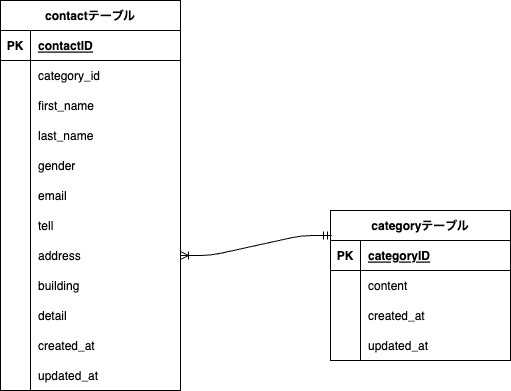

The diagram above was exported from draw.io. Its source (the exported page's mxGraphModel, read from the mxfile embedded in the PNG):
<mxGraphModel dx="582" dy="246" grid="1" gridSize="10" guides="1" tooltips="1" connect="1" arrows="0" fold="1" page="1" pageScale="1" pageWidth="1169" pageHeight="827" math="0" shadow="0">
  <root>
    <mxCell id="0" />
    <mxCell id="1" parent="0" />
    <mxCell id="2" value="contactテーブル" style="shape=table;startSize=30;container=1;collapsible=1;childLayout=tableLayout;fixedRows=1;rowLines=0;fontStyle=1;align=center;resizeLast=1;" parent="1" vertex="1">
      <mxGeometry x="50" y="85" width="180" height="390" as="geometry" />
    </mxCell>
    <mxCell id="3" value="" style="shape=tableRow;horizontal=0;startSize=0;swimlaneHead=0;swimlaneBody=0;fillColor=none;collapsible=0;dropTarget=0;points=[[0,0.5],[1,0.5]];portConstraint=eastwest;top=0;left=0;right=0;bottom=1;" parent="2" vertex="1">
      <mxGeometry y="30" width="180" height="30" as="geometry" />
    </mxCell>
    <mxCell id="4" value="PK" style="shape=partialRectangle;connectable=0;fillColor=none;top=0;left=0;bottom=0;right=0;fontStyle=1;overflow=hidden;" parent="3" vertex="1">
      <mxGeometry width="30" height="30" as="geometry">
        <mxRectangle width="30" height="30" as="alternateBounds" />
      </mxGeometry>
    </mxCell>
    <mxCell id="5" value="contactID" style="shape=partialRectangle;connectable=0;fillColor=none;top=0;left=0;bottom=0;right=0;align=left;spacingLeft=6;fontStyle=5;overflow=hidden;" parent="3" vertex="1">
      <mxGeometry x="30" width="150" height="30" as="geometry">
        <mxRectangle width="150" height="30" as="alternateBounds" />
      </mxGeometry>
    </mxCell>
    <mxCell id="6" value="" style="shape=tableRow;horizontal=0;startSize=0;swimlaneHead=0;swimlaneBody=0;fillColor=none;collapsible=0;dropTarget=0;points=[[0,0.5],[1,0.5]];portConstraint=eastwest;top=0;left=0;right=0;bottom=0;" parent="2" vertex="1">
      <mxGeometry y="60" width="180" height="30" as="geometry" />
    </mxCell>
    <mxCell id="7" value="" style="shape=partialRectangle;connectable=0;fillColor=none;top=0;left=0;bottom=0;right=0;editable=1;overflow=hidden;" parent="6" vertex="1">
      <mxGeometry width="30" height="30" as="geometry">
        <mxRectangle width="30" height="30" as="alternateBounds" />
      </mxGeometry>
    </mxCell>
    <mxCell id="8" value="category_id" style="shape=partialRectangle;connectable=0;fillColor=none;top=0;left=0;bottom=0;right=0;align=left;spacingLeft=6;overflow=hidden;" parent="6" vertex="1">
      <mxGeometry x="30" width="150" height="30" as="geometry">
        <mxRectangle width="150" height="30" as="alternateBounds" />
      </mxGeometry>
    </mxCell>
    <mxCell id="9" value="" style="shape=tableRow;horizontal=0;startSize=0;swimlaneHead=0;swimlaneBody=0;fillColor=none;collapsible=0;dropTarget=0;points=[[0,0.5],[1,0.5]];portConstraint=eastwest;top=0;left=0;right=0;bottom=0;" parent="2" vertex="1">
      <mxGeometry y="90" width="180" height="30" as="geometry" />
    </mxCell>
    <mxCell id="10" value="" style="shape=partialRectangle;connectable=0;fillColor=none;top=0;left=0;bottom=0;right=0;editable=1;overflow=hidden;" parent="9" vertex="1">
      <mxGeometry width="30" height="30" as="geometry">
        <mxRectangle width="30" height="30" as="alternateBounds" />
      </mxGeometry>
    </mxCell>
    <mxCell id="11" value="first_name" style="shape=partialRectangle;connectable=0;fillColor=none;top=0;left=0;bottom=0;right=0;align=left;spacingLeft=6;overflow=hidden;" parent="9" vertex="1">
      <mxGeometry x="30" width="150" height="30" as="geometry">
        <mxRectangle width="150" height="30" as="alternateBounds" />
      </mxGeometry>
    </mxCell>
    <mxCell id="54" style="shape=tableRow;horizontal=0;startSize=0;swimlaneHead=0;swimlaneBody=0;fillColor=none;collapsible=0;dropTarget=0;points=[[0,0.5],[1,0.5]];portConstraint=eastwest;top=0;left=0;right=0;bottom=0;" vertex="1" parent="2">
      <mxGeometry y="120" width="180" height="30" as="geometry" />
    </mxCell>
    <mxCell id="55" style="shape=partialRectangle;connectable=0;fillColor=none;top=0;left=0;bottom=0;right=0;editable=1;overflow=hidden;" vertex="1" parent="54">
      <mxGeometry width="30" height="30" as="geometry">
        <mxRectangle width="30" height="30" as="alternateBounds" />
      </mxGeometry>
    </mxCell>
    <mxCell id="56" value="last_name" style="shape=partialRectangle;connectable=0;fillColor=none;top=0;left=0;bottom=0;right=0;align=left;spacingLeft=6;overflow=hidden;" vertex="1" parent="54">
      <mxGeometry x="30" width="150" height="30" as="geometry">
        <mxRectangle width="150" height="30" as="alternateBounds" />
      </mxGeometry>
    </mxCell>
    <mxCell id="12" value="" style="shape=tableRow;horizontal=0;startSize=0;swimlaneHead=0;swimlaneBody=0;fillColor=none;collapsible=0;dropTarget=0;points=[[0,0.5],[1,0.5]];portConstraint=eastwest;top=0;left=0;right=0;bottom=0;" parent="2" vertex="1">
      <mxGeometry y="150" width="180" height="30" as="geometry" />
    </mxCell>
    <mxCell id="13" value="" style="shape=partialRectangle;connectable=0;fillColor=none;top=0;left=0;bottom=0;right=0;editable=1;overflow=hidden;" parent="12" vertex="1">
      <mxGeometry width="30" height="30" as="geometry">
        <mxRectangle width="30" height="30" as="alternateBounds" />
      </mxGeometry>
    </mxCell>
    <mxCell id="14" value="gender" style="shape=partialRectangle;connectable=0;fillColor=none;top=0;left=0;bottom=0;right=0;align=left;spacingLeft=6;overflow=hidden;" parent="12" vertex="1">
      <mxGeometry x="30" width="150" height="30" as="geometry">
        <mxRectangle width="150" height="30" as="alternateBounds" />
      </mxGeometry>
    </mxCell>
    <mxCell id="15" style="shape=tableRow;horizontal=0;startSize=0;swimlaneHead=0;swimlaneBody=0;fillColor=none;collapsible=0;dropTarget=0;points=[[0,0.5],[1,0.5]];portConstraint=eastwest;top=0;left=0;right=0;bottom=0;" parent="2" vertex="1">
      <mxGeometry y="180" width="180" height="30" as="geometry" />
    </mxCell>
    <mxCell id="16" style="shape=partialRectangle;connectable=0;fillColor=none;top=0;left=0;bottom=0;right=0;editable=1;overflow=hidden;" parent="15" vertex="1">
      <mxGeometry width="30" height="30" as="geometry">
        <mxRectangle width="30" height="30" as="alternateBounds" />
      </mxGeometry>
    </mxCell>
    <mxCell id="17" value="email" style="shape=partialRectangle;connectable=0;fillColor=none;top=0;left=0;bottom=0;right=0;align=left;spacingLeft=6;overflow=hidden;" parent="15" vertex="1">
      <mxGeometry x="30" width="150" height="30" as="geometry">
        <mxRectangle width="150" height="30" as="alternateBounds" />
      </mxGeometry>
    </mxCell>
    <mxCell id="18" style="shape=tableRow;horizontal=0;startSize=0;swimlaneHead=0;swimlaneBody=0;fillColor=none;collapsible=0;dropTarget=0;points=[[0,0.5],[1,0.5]];portConstraint=eastwest;top=0;left=0;right=0;bottom=0;" parent="2" vertex="1">
      <mxGeometry y="210" width="180" height="30" as="geometry" />
    </mxCell>
    <mxCell id="19" style="shape=partialRectangle;connectable=0;fillColor=none;top=0;left=0;bottom=0;right=0;editable=1;overflow=hidden;" parent="18" vertex="1">
      <mxGeometry width="30" height="30" as="geometry">
        <mxRectangle width="30" height="30" as="alternateBounds" />
      </mxGeometry>
    </mxCell>
    <mxCell id="20" value="tell" style="shape=partialRectangle;connectable=0;fillColor=none;top=0;left=0;bottom=0;right=0;align=left;spacingLeft=6;overflow=hidden;" parent="18" vertex="1">
      <mxGeometry x="30" width="150" height="30" as="geometry">
        <mxRectangle width="150" height="30" as="alternateBounds" />
      </mxGeometry>
    </mxCell>
    <mxCell id="21" style="shape=tableRow;horizontal=0;startSize=0;swimlaneHead=0;swimlaneBody=0;fillColor=none;collapsible=0;dropTarget=0;points=[[0,0.5],[1,0.5]];portConstraint=eastwest;top=0;left=0;right=0;bottom=0;" parent="2" vertex="1">
      <mxGeometry y="240" width="180" height="30" as="geometry" />
    </mxCell>
    <mxCell id="22" style="shape=partialRectangle;connectable=0;fillColor=none;top=0;left=0;bottom=0;right=0;editable=1;overflow=hidden;" parent="21" vertex="1">
      <mxGeometry width="30" height="30" as="geometry">
        <mxRectangle width="30" height="30" as="alternateBounds" />
      </mxGeometry>
    </mxCell>
    <mxCell id="23" value="address" style="shape=partialRectangle;connectable=0;fillColor=none;top=0;left=0;bottom=0;right=0;align=left;spacingLeft=6;overflow=hidden;" parent="21" vertex="1">
      <mxGeometry x="30" width="150" height="30" as="geometry">
        <mxRectangle width="150" height="30" as="alternateBounds" />
      </mxGeometry>
    </mxCell>
    <mxCell id="24" style="shape=tableRow;horizontal=0;startSize=0;swimlaneHead=0;swimlaneBody=0;fillColor=none;collapsible=0;dropTarget=0;points=[[0,0.5],[1,0.5]];portConstraint=eastwest;top=0;left=0;right=0;bottom=0;" parent="2" vertex="1">
      <mxGeometry y="270" width="180" height="30" as="geometry" />
    </mxCell>
    <mxCell id="25" style="shape=partialRectangle;connectable=0;fillColor=none;top=0;left=0;bottom=0;right=0;editable=1;overflow=hidden;" parent="24" vertex="1">
      <mxGeometry width="30" height="30" as="geometry">
        <mxRectangle width="30" height="30" as="alternateBounds" />
      </mxGeometry>
    </mxCell>
    <mxCell id="26" value="building" style="shape=partialRectangle;connectable=0;fillColor=none;top=0;left=0;bottom=0;right=0;align=left;spacingLeft=6;overflow=hidden;" parent="24" vertex="1">
      <mxGeometry x="30" width="150" height="30" as="geometry">
        <mxRectangle width="150" height="30" as="alternateBounds" />
      </mxGeometry>
    </mxCell>
    <mxCell id="27" style="shape=tableRow;horizontal=0;startSize=0;swimlaneHead=0;swimlaneBody=0;fillColor=none;collapsible=0;dropTarget=0;points=[[0,0.5],[1,0.5]];portConstraint=eastwest;top=0;left=0;right=0;bottom=0;" parent="2" vertex="1">
      <mxGeometry y="300" width="180" height="30" as="geometry" />
    </mxCell>
    <mxCell id="28" style="shape=partialRectangle;connectable=0;fillColor=none;top=0;left=0;bottom=0;right=0;editable=1;overflow=hidden;" parent="27" vertex="1">
      <mxGeometry width="30" height="30" as="geometry">
        <mxRectangle width="30" height="30" as="alternateBounds" />
      </mxGeometry>
    </mxCell>
    <mxCell id="29" value="detail" style="shape=partialRectangle;connectable=0;fillColor=none;top=0;left=0;bottom=0;right=0;align=left;spacingLeft=6;overflow=hidden;" parent="27" vertex="1">
      <mxGeometry x="30" width="150" height="30" as="geometry">
        <mxRectangle width="150" height="30" as="alternateBounds" />
      </mxGeometry>
    </mxCell>
    <mxCell id="57" style="shape=tableRow;horizontal=0;startSize=0;swimlaneHead=0;swimlaneBody=0;fillColor=none;collapsible=0;dropTarget=0;points=[[0,0.5],[1,0.5]];portConstraint=eastwest;top=0;left=0;right=0;bottom=0;" vertex="1" parent="2">
      <mxGeometry y="330" width="180" height="30" as="geometry" />
    </mxCell>
    <mxCell id="58" style="shape=partialRectangle;connectable=0;fillColor=none;top=0;left=0;bottom=0;right=0;editable=1;overflow=hidden;" vertex="1" parent="57">
      <mxGeometry width="30" height="30" as="geometry">
        <mxRectangle width="30" height="30" as="alternateBounds" />
      </mxGeometry>
    </mxCell>
    <mxCell id="59" value="created_at" style="shape=partialRectangle;connectable=0;fillColor=none;top=0;left=0;bottom=0;right=0;align=left;spacingLeft=6;overflow=hidden;" vertex="1" parent="57">
      <mxGeometry x="30" width="150" height="30" as="geometry">
        <mxRectangle width="150" height="30" as="alternateBounds" />
      </mxGeometry>
    </mxCell>
    <mxCell id="60" style="shape=tableRow;horizontal=0;startSize=0;swimlaneHead=0;swimlaneBody=0;fillColor=none;collapsible=0;dropTarget=0;points=[[0,0.5],[1,0.5]];portConstraint=eastwest;top=0;left=0;right=0;bottom=0;" vertex="1" parent="2">
      <mxGeometry y="360" width="180" height="30" as="geometry" />
    </mxCell>
    <mxCell id="61" style="shape=partialRectangle;connectable=0;fillColor=none;top=0;left=0;bottom=0;right=0;editable=1;overflow=hidden;" vertex="1" parent="60">
      <mxGeometry width="30" height="30" as="geometry">
        <mxRectangle width="30" height="30" as="alternateBounds" />
      </mxGeometry>
    </mxCell>
    <mxCell id="62" value="updated_at" style="shape=partialRectangle;connectable=0;fillColor=none;top=0;left=0;bottom=0;right=0;align=left;spacingLeft=6;overflow=hidden;" vertex="1" parent="60">
      <mxGeometry x="30" width="150" height="30" as="geometry">
        <mxRectangle width="150" height="30" as="alternateBounds" />
      </mxGeometry>
    </mxCell>
    <mxCell id="30" value="categoryテーブル" style="shape=table;startSize=30;container=1;collapsible=1;childLayout=tableLayout;fixedRows=1;rowLines=0;fontStyle=1;align=center;resizeLast=1;" parent="1" vertex="1">
      <mxGeometry x="380" y="295" width="180" height="150" as="geometry" />
    </mxCell>
    <mxCell id="31" value="" style="shape=tableRow;horizontal=0;startSize=0;swimlaneHead=0;swimlaneBody=0;fillColor=none;collapsible=0;dropTarget=0;points=[[0,0.5],[1,0.5]];portConstraint=eastwest;top=0;left=0;right=0;bottom=1;" parent="30" vertex="1">
      <mxGeometry y="30" width="180" height="30" as="geometry" />
    </mxCell>
    <mxCell id="32" value="PK" style="shape=partialRectangle;connectable=0;fillColor=none;top=0;left=0;bottom=0;right=0;fontStyle=1;overflow=hidden;" parent="31" vertex="1">
      <mxGeometry width="30" height="30" as="geometry">
        <mxRectangle width="30" height="30" as="alternateBounds" />
      </mxGeometry>
    </mxCell>
    <mxCell id="33" value="categoryID" style="shape=partialRectangle;connectable=0;fillColor=none;top=0;left=0;bottom=0;right=0;align=left;spacingLeft=6;fontStyle=5;overflow=hidden;" parent="31" vertex="1">
      <mxGeometry x="30" width="150" height="30" as="geometry">
        <mxRectangle width="150" height="30" as="alternateBounds" />
      </mxGeometry>
    </mxCell>
    <mxCell id="34" value="" style="shape=tableRow;horizontal=0;startSize=0;swimlaneHead=0;swimlaneBody=0;fillColor=none;collapsible=0;dropTarget=0;points=[[0,0.5],[1,0.5]];portConstraint=eastwest;top=0;left=0;right=0;bottom=0;" parent="30" vertex="1">
      <mxGeometry y="60" width="180" height="30" as="geometry" />
    </mxCell>
    <mxCell id="35" value="" style="shape=partialRectangle;connectable=0;fillColor=none;top=0;left=0;bottom=0;right=0;editable=1;overflow=hidden;" parent="34" vertex="1">
      <mxGeometry width="30" height="30" as="geometry">
        <mxRectangle width="30" height="30" as="alternateBounds" />
      </mxGeometry>
    </mxCell>
    <mxCell id="36" value="content" style="shape=partialRectangle;connectable=0;fillColor=none;top=0;left=0;bottom=0;right=0;align=left;spacingLeft=6;overflow=hidden;" parent="34" vertex="1">
      <mxGeometry x="30" width="150" height="30" as="geometry">
        <mxRectangle width="150" height="30" as="alternateBounds" />
      </mxGeometry>
    </mxCell>
    <mxCell id="63" style="shape=tableRow;horizontal=0;startSize=0;swimlaneHead=0;swimlaneBody=0;fillColor=none;collapsible=0;dropTarget=0;points=[[0,0.5],[1,0.5]];portConstraint=eastwest;top=0;left=0;right=0;bottom=0;" vertex="1" parent="30">
      <mxGeometry y="90" width="180" height="30" as="geometry" />
    </mxCell>
    <mxCell id="64" style="shape=partialRectangle;connectable=0;fillColor=none;top=0;left=0;bottom=0;right=0;editable=1;overflow=hidden;" vertex="1" parent="63">
      <mxGeometry width="30" height="30" as="geometry">
        <mxRectangle width="30" height="30" as="alternateBounds" />
      </mxGeometry>
    </mxCell>
    <mxCell id="65" value="created_at" style="shape=partialRectangle;connectable=0;fillColor=none;top=0;left=0;bottom=0;right=0;align=left;spacingLeft=6;overflow=hidden;" vertex="1" parent="63">
      <mxGeometry x="30" width="150" height="30" as="geometry">
        <mxRectangle width="150" height="30" as="alternateBounds" />
      </mxGeometry>
    </mxCell>
    <mxCell id="66" style="shape=tableRow;horizontal=0;startSize=0;swimlaneHead=0;swimlaneBody=0;fillColor=none;collapsible=0;dropTarget=0;points=[[0,0.5],[1,0.5]];portConstraint=eastwest;top=0;left=0;right=0;bottom=0;" vertex="1" parent="30">
      <mxGeometry y="120" width="180" height="30" as="geometry" />
    </mxCell>
    <mxCell id="67" style="shape=partialRectangle;connectable=0;fillColor=none;top=0;left=0;bottom=0;right=0;editable=1;overflow=hidden;" vertex="1" parent="66">
      <mxGeometry width="30" height="30" as="geometry">
        <mxRectangle width="30" height="30" as="alternateBounds" />
      </mxGeometry>
    </mxCell>
    <mxCell id="68" value="updated_at" style="shape=partialRectangle;connectable=0;fillColor=none;top=0;left=0;bottom=0;right=0;align=left;spacingLeft=6;overflow=hidden;" vertex="1" parent="66">
      <mxGeometry x="30" width="150" height="30" as="geometry">
        <mxRectangle width="150" height="30" as="alternateBounds" />
      </mxGeometry>
    </mxCell>
    <mxCell id="53" value="" style="edgeStyle=entityRelationEdgeStyle;fontSize=12;html=1;endArrow=ERmandOne;entryX=0.006;entryY=0.167;entryDx=0;entryDy=0;entryPerimeter=0;exitX=1;exitY=0.5;exitDx=0;exitDy=0;startArrow=ERoneToMany;startFill=0;" parent="1" source="21" target="30" edge="1">
      <mxGeometry width="100" height="100" relative="1" as="geometry">
        <mxPoint x="250" y="290" as="sourcePoint" />
        <mxPoint x="350" y="190" as="targetPoint" />
      </mxGeometry>
    </mxCell>
  </root>
</mxGraphModel>